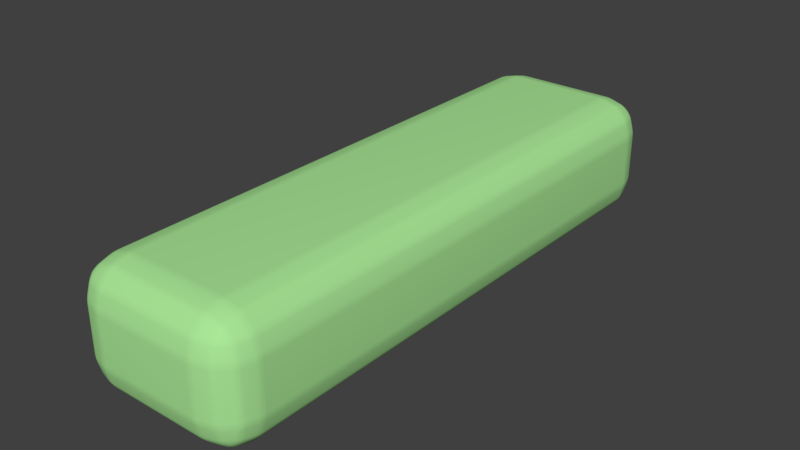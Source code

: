 # Source: box.blend  (saved by Blender 2.79.0; exported with 4.5.12 LTS)
import bpy
from mathutils import Matrix  # noqa: F401  (used for matrix-valued properties, if any)

bpy.ops.wm.read_factory_settings(use_empty=True)
scene = bpy.context.scene
scene.name = 'Scene'

# ---- collections
col_collection_1 = bpy.data.collections.new('Collection 1'); scene.collection.children.link(col_collection_1)

# ---- materials (node trees are filled in below, after node groups)
mat_material_001 = bpy.data.materials.new('Material.001')
mat_material_001.alpha_threshold = 0.0
mat_material_001.use_transparent_shadow = False
mat_material_001.diffuse_color = (0.4033, 0.8, 0.31, 1.0)
mat_material_001.roughness = 0.5

# ---- material node trees

# ---- world
world_world = bpy.data.worlds.new('World'); scene.world = world_world
world_world.color = (0.05088, 0.05088, 0.05088)
world_world.use_sun_shadow = False
world_world.sun_shadow_jitter_overblur = 0.0
world_world.cycles.sampling_method = 'MANUAL'

# ---- meshes
me_cube_001 = bpy.data.meshes.new('Cube.001')
me_cube_001.from_pydata([(-0.2995, -0.1495, -1.558), (-0.2995, -0.35, -1.358), (-0.5, -0.1495, -1.358), (-0.2995, -0.2496, -1.531), (-0.3996, -0.1495, -1.531), (-0.3954, -0.2454, -1.505), (-0.3996, -0.3232, -1.358), (-0.2995, -0.3232, -1.458), (-0.3954, -0.2972, -1.454), (-0.4732, -0.1495, -1.458), (-0.4732, -0.2496, -1.358), (-0.4472, -0.2454, -1.454), (-0.2995, -0.35, 1.579), (-0.2995, -0.1495, 1.779), (-0.5, -0.1495, 1.579), (-0.2995, -0.3232, 1.679), (-0.3996, -0.3232, 1.579), (-0.3954, -0.2972, 1.674), (-0.3996, -0.1495, 1.752), (-0.2995, -0.2496, 1.752), (-0.3954, -0.2454, 1.726), (-0.4732, -0.2496, 1.579), (-0.4732, -0.1495, 1.679), (-0.4472, -0.2454, 1.674), (-0.2995, 0.1495, -1.558), (-0.5, 0.1495, -1.358), (-0.2995, 0.35, -1.358), (-0.3996, 0.1495, -1.531), (-0.2995, 0.2496, -1.531), (-0.3954, 0.2454, -1.505), (-0.4732, 0.2496, -1.358), (-0.4732, 0.1495, -1.458), (-0.4472, 0.2454, -1.454), (-0.2995, 0.3232, -1.458), (-0.3996, 0.3232, -1.358), (-0.3954, 0.2972, -1.454), (-0.2995, 0.1495, 1.779), (-0.2995, 0.35, 1.579), (-0.5, 0.1495, 1.579), (-0.2995, 0.2496, 1.752), (-0.3996, 0.1495, 1.752), (-0.3954, 0.2454, 1.726), (-0.3996, 0.3232, 1.579), (-0.2995, 0.3232, 1.679), (-0.3954, 0.2972, 1.674), (-0.4732, 0.1495, 1.679), (-0.4732, 0.2496, 1.579), (-0.4472, 0.2454, 1.674), (0.2995, -0.1495, -1.558), (0.5, -0.1495, -1.358), (0.2995, -0.35, -1.358), (0.3996, -0.1495, -1.531), (0.2995, -0.2496, -1.531), (0.3954, -0.2454, -1.505), (0.4732, -0.2496, -1.358), (0.4732, -0.1495, -1.458), (0.4472, -0.2454, -1.454), (0.2995, -0.3232, -1.458), (0.3996, -0.3232, -1.358), (0.3954, -0.2972, -1.454), (0.2995, -0.1495, 1.779), (0.2995, -0.35, 1.579), (0.5, -0.1495, 1.579), (0.2995, -0.2496, 1.752), (0.3996, -0.1495, 1.752), (0.3954, -0.2454, 1.726), (0.3996, -0.3232, 1.579), (0.2995, -0.3232, 1.679), (0.3954, -0.2972, 1.674), (0.4732, -0.1495, 1.679), (0.4732, -0.2496, 1.579), (0.4472, -0.2454, 1.674), (0.2995, 0.1495, -1.558), (0.2995, 0.35, -1.358), (0.5, 0.1495, -1.358), (0.2995, 0.2496, -1.531), (0.3996, 0.1495, -1.531), (0.3954, 0.2454, -1.505), (0.3996, 0.3232, -1.358), (0.2995, 0.3232, -1.458), (0.3954, 0.2972, -1.454), (0.4732, 0.1495, -1.458), (0.4732, 0.2496, -1.358), (0.4472, 0.2454, -1.454), (0.2995, 0.1495, 1.779), (0.5, 0.1495, 1.579), (0.2995, 0.35, 1.579), (0.3996, 0.1495, 1.752), (0.2995, 0.2496, 1.752), (0.3954, 0.2454, 1.726), (0.4732, 0.2496, 1.579), (0.4732, 0.1495, 1.679), (0.4472, 0.2454, 1.674), (0.2995, 0.3232, 1.679), (0.3996, 0.3232, 1.579), (0.3954, 0.2972, 1.674)], [], [(50, 61, 12, 1), (74, 85, 62, 49), (84, 36, 13, 60), (2, 14, 38, 25), (26, 37, 86, 73), (0, 3, 5, 4), (3, 7, 8, 5), (1, 6, 8, 7), (6, 10, 11, 8), (2, 9, 11, 10), (9, 4, 5, 11), (5, 8, 11), (12, 15, 17, 16), (15, 19, 20, 17), (13, 18, 20, 19), (18, 22, 23, 20), (14, 21, 23, 22), (21, 16, 17, 23), (17, 20, 23), (24, 27, 29, 28), (27, 31, 32, 29), (25, 30, 32, 31), (30, 34, 35, 32), (26, 33, 35, 34), (33, 28, 29, 35), (29, 32, 35), (36, 39, 41, 40), (39, 43, 44, 41), (37, 42, 44, 43), (42, 46, 47, 44), (38, 45, 47, 46), (45, 40, 41, 47), (41, 44, 47), (48, 51, 53, 52), (51, 55, 56, 53), (49, 54, 56, 55), (54, 58, 59, 56), (50, 57, 59, 58), (57, 52, 53, 59), (53, 56, 59), (60, 63, 65, 64), (63, 67, 68, 65), (61, 66, 68, 67), (66, 70, 71, 68), (62, 69, 71, 70), (69, 64, 65, 71), (65, 68, 71), (72, 75, 77, 76), (75, 79, 80, 77), (73, 78, 80, 79), (78, 82, 83, 80), (74, 81, 83, 82), (81, 76, 77, 83), (77, 80, 83), (84, 87, 89, 88), (87, 91, 92, 89), (85, 90, 92, 91), (90, 94, 95, 92), (86, 93, 95, 94), (93, 88, 89, 95), (89, 92, 95), (24, 0, 4, 27), (27, 4, 9, 31), (31, 9, 2, 25), (1, 12, 16, 6), (6, 16, 21, 10), (10, 21, 14, 2), (13, 36, 40, 18), (18, 40, 45, 22), (22, 45, 38, 14), (37, 26, 34, 42), (42, 34, 30, 46), (46, 30, 25, 38), (72, 24, 28, 75), (75, 28, 33, 79), (79, 33, 26, 73), (36, 84, 88, 39), (39, 88, 93, 43), (43, 93, 86, 37), (85, 74, 82, 90), (90, 82, 78, 94), (94, 78, 73, 86), (48, 72, 76, 51), (51, 76, 81, 55), (55, 81, 74, 49), (84, 60, 64, 87), (87, 64, 69, 91), (91, 69, 62, 85), (61, 50, 58, 66), (66, 58, 54, 70), (70, 54, 49, 62), (0, 48, 52, 3), (3, 52, 57, 7), (7, 57, 50, 1), (60, 13, 19, 63), (63, 19, 15, 67), (67, 15, 12, 61), (24, 72, 48, 0)])
me_cube_001.polygons.foreach_set('use_smooth', [True] * 98)
_uv = me_cube_001.uv_layers.new(name='UVMap')
_uv.uv.foreach_set('vector', [0.649, 0.06155, 0.649, 0.7649, 0.5056, 0.7649, 0.5056, 0.06155, 0.2093, 0.06155, 0.2093, 0.7649, 0.1377, 0.7649, 0.1377, 0.06155, 0.8403, 0.3686, 0.9838, 0.3686, 0.9838, 0.4402, 0.8403, 0.4402, 0.4305, 0.06155, 0.4305, 0.7649, 0.3589, 0.7649, 0.3589, 0.06155, 0.793, 0.06155, 0.793, 0.7649, 0.6495, 0.7649, 0.6495, 0.06155, 0.7918, 0.914, 0.7656, 0.9083, 0.7719, 0.8851, 0.7942, 0.8889, 0.7656, 0.9083, 0.7415, 0.895, 0.7577, 0.8765, 0.7719, 0.8851, 0.7221, 0.8767, 0.7416, 0.8586, 0.7577, 0.8765, 0.7415, 0.895, 0.7416, 0.8586, 0.7656, 0.8455, 0.7723, 0.8688, 0.7577, 0.8765, 0.7918, 0.8399, 0.7942, 0.8646, 0.7723, 0.8688, 0.7656, 0.8455, 0.7942, 0.8646, 0.7942, 0.8889, 0.7719, 0.8851, 0.7723, 0.8688, 0.7719, 0.8851, 0.7577, 0.8765, 0.7723, 0.8688, 0.7224, 0.8767, 0.7419, 0.8586, 0.758, 0.8765, 0.7418, 0.895, 0.7419, 0.8586, 0.7659, 0.8455, 0.7726, 0.8688, 0.758, 0.8765, 0.7921, 0.8399, 0.7946, 0.8646, 0.7726, 0.8688, 0.7659, 0.8455, 0.7946, 0.8646, 0.7945, 0.889, 0.7722, 0.8851, 0.7726, 0.8688, 0.7921, 0.9141, 0.7659, 0.9083, 0.7722, 0.8851, 0.7945, 0.889, 0.7659, 0.9083, 0.7418, 0.895, 0.758, 0.8765, 0.7722, 0.8851, 0.758, 0.8765, 0.7726, 0.8688, 0.7722, 0.8851, 0.8656, 0.9141, 0.8632, 0.8892, 0.8852, 0.8853, 0.8919, 0.9086, 0.8632, 0.8892, 0.8631, 0.865, 0.8852, 0.869, 0.8852, 0.8853, 0.8655, 0.8399, 0.8916, 0.8457, 0.8852, 0.869, 0.8631, 0.865, 0.8916, 0.8457, 0.9157, 0.8589, 0.8997, 0.8775, 0.8852, 0.869, 0.9353, 0.877, 0.9159, 0.8954, 0.8997, 0.8775, 0.9157, 0.8589, 0.9159, 0.8954, 0.8919, 0.9086, 0.8852, 0.8853, 0.8997, 0.8775, 0.8852, 0.8853, 0.8852, 0.869, 0.8997, 0.8775, 0.8659, 0.8399, 0.8921, 0.8457, 0.8857, 0.8689, 0.8634, 0.865, 0.8921, 0.8457, 0.9161, 0.859, 0.9, 0.8775, 0.8857, 0.8689, 0.9356, 0.8773, 0.916, 0.8954, 0.9, 0.8775, 0.9161, 0.859, 0.916, 0.8954, 0.8921, 0.9085, 0.8853, 0.8852, 0.9, 0.8775, 0.8659, 0.9141, 0.8634, 0.8894, 0.8853, 0.8852, 0.8921, 0.9085, 0.8634, 0.8894, 0.8634, 0.865, 0.8857, 0.8689, 0.8853, 0.8852, 0.8857, 0.8689, 0.9, 0.8775, 0.8853, 0.8852, 0.7918, 0.8398, 0.7943, 0.8646, 0.7722, 0.8685, 0.7655, 0.8452, 0.7943, 0.8646, 0.7944, 0.8888, 0.7722, 0.8848, 0.7722, 0.8685, 0.7919, 0.9139, 0.7658, 0.9081, 0.7722, 0.8848, 0.7944, 0.8888, 0.7658, 0.9081, 0.7417, 0.895, 0.7577, 0.8763, 0.7722, 0.8848, 0.7221, 0.8768, 0.7416, 0.8585, 0.7577, 0.8763, 0.7417, 0.895, 0.7416, 0.8585, 0.7655, 0.8452, 0.7722, 0.8685, 0.7577, 0.8763, 0.7722, 0.8685, 0.7722, 0.8848, 0.7577, 0.8763, 0.7915, 0.9141, 0.7653, 0.9083, 0.7716, 0.8851, 0.7939, 0.8889, 0.7653, 0.9083, 0.7412, 0.895, 0.7574, 0.8765, 0.7716, 0.8851, 0.7218, 0.8768, 0.7414, 0.8586, 0.7574, 0.8765, 0.7412, 0.895, 0.7414, 0.8586, 0.7653, 0.8455, 0.772, 0.8688, 0.7574, 0.8765, 0.7915, 0.8399, 0.794, 0.8646, 0.772, 0.8688, 0.7653, 0.8455, 0.794, 0.8646, 0.7939, 0.8889, 0.7716, 0.8851, 0.772, 0.8688, 0.7716, 0.8851, 0.7574, 0.8765, 0.772, 0.8688, 0.8656, 0.8398, 0.8918, 0.8455, 0.8855, 0.8687, 0.8632, 0.8649, 0.8918, 0.8455, 0.9159, 0.8588, 0.8997, 0.8773, 0.8855, 0.8687, 0.9353, 0.8771, 0.9158, 0.8952, 0.8997, 0.8773, 0.9159, 0.8588, 0.9158, 0.8952, 0.8918, 0.9083, 0.8851, 0.885, 0.8997, 0.8773, 0.8657, 0.9139, 0.8632, 0.8892, 0.8851, 0.885, 0.8918, 0.9083, 0.8632, 0.8892, 0.8632, 0.8649, 0.8855, 0.8687, 0.8851, 0.885, 0.8855, 0.8687, 0.8997, 0.8773, 0.8851, 0.885, 0.8653, 0.9141, 0.8629, 0.8893, 0.8849, 0.8853, 0.8917, 0.9086, 0.8629, 0.8893, 0.8628, 0.865, 0.885, 0.869, 0.8849, 0.8853, 0.8652, 0.8399, 0.8913, 0.8457, 0.885, 0.869, 0.8628, 0.865, 0.8913, 0.8457, 0.9155, 0.8589, 0.8994, 0.8775, 0.885, 0.869, 0.935, 0.8771, 0.9156, 0.8954, 0.8994, 0.8775, 0.9155, 0.8589, 0.9156, 0.8954, 0.8917, 0.9086, 0.8849, 0.8853, 0.8994, 0.8775, 0.8849, 0.8853, 0.885, 0.869, 0.8994, 0.8775, 0.8656, 0.9141, 0.7918, 0.914, 0.7942, 0.8889, 0.8632, 0.8892, 0.8632, 0.8892, 0.7942, 0.8889, 0.7942, 0.8646, 0.8631, 0.865, 0.8631, 0.865, 0.7942, 0.8646, 0.7918, 0.8399, 0.8655, 0.8399, 0.5051, 0.06155, 0.5051, 0.7649, 0.4803, 0.7649, 0.4803, 0.06155, 0.4803, 0.06155, 0.4803, 0.7649, 0.4553, 0.7649, 0.4553, 0.06155, 0.4553, 0.06155, 0.4553, 0.7649, 0.4305, 0.7649, 0.4305, 0.06155, 0.7921, 0.8399, 0.8659, 0.8399, 0.8634, 0.865, 0.7946, 0.8646, 0.7946, 0.8646, 0.8634, 0.865, 0.8634, 0.8894, 0.7945, 0.889, 0.7945, 0.889, 0.8634, 0.8894, 0.8659, 0.9141, 0.7921, 0.9141, 0.2843, 0.7649, 0.2843, 0.06155, 0.3091, 0.06155, 0.3091, 0.7649, 0.3091, 0.7649, 0.3091, 0.06155, 0.3341, 0.06155, 0.3341, 0.7649, 0.3341, 0.7649, 0.3341, 0.06155, 0.3589, 0.06155, 0.3589, 0.7649, 0.9846, 0.369, 0.8411, 0.369, 0.8411, 0.3442, 0.9846, 0.3442, 0.9846, 0.3442, 0.8411, 0.3442, 0.8411, 0.3192, 0.9846, 0.3192, 0.9846, 0.3192, 0.8411, 0.3192, 0.8411, 0.2944, 0.9846, 0.2944, 0.9838, 0.3686, 0.8403, 0.3686, 0.8403, 0.3437, 0.9838, 0.3437, 0.9838, 0.3437, 0.8403, 0.3437, 0.8403, 0.3188, 0.9838, 0.3188, 0.9838, 0.3188, 0.8403, 0.3188, 0.8403, 0.294, 0.9838, 0.294, 0.2093, 0.7649, 0.2093, 0.06155, 0.2341, 0.06155, 0.2341, 0.7649, 0.2341, 0.7649, 0.2341, 0.06155, 0.259, 0.06155, 0.259, 0.7649, 0.259, 0.7649, 0.259, 0.06155, 0.2839, 0.06155, 0.2839, 0.7649, 0.7918, 0.8398, 0.8656, 0.8398, 0.8632, 0.8649, 0.7943, 0.8646, 0.7943, 0.8646, 0.8632, 0.8649, 0.8632, 0.8892, 0.7944, 0.8888, 0.7944, 0.8888, 0.8632, 0.8892, 0.8657, 0.9139, 0.7919, 0.9139, 0.8653, 0.9141, 0.7915, 0.9141, 0.7939, 0.8889, 0.8629, 0.8893, 0.8629, 0.8893, 0.7939, 0.8889, 0.794, 0.8646, 0.8628, 0.865, 0.8628, 0.865, 0.794, 0.8646, 0.7915, 0.8399, 0.8652, 0.8399, 0.06309, 0.7649, 0.06308, 0.06155, 0.08791, 0.06155, 0.08791, 0.7649, 0.08791, 0.7649, 0.08791, 0.06155, 0.1128, 0.06155, 0.1128, 0.7649, 0.1128, 0.7649, 0.1128, 0.06155, 0.1377, 0.06155, 0.1377, 0.7649, 0.8411, 0.4406, 0.9846, 0.4406, 0.9846, 0.4654, 0.8411, 0.4654, 0.8411, 0.4654, 0.9846, 0.4654, 0.9846, 0.4904, 0.8411, 0.4904, 0.8411, 0.4904, 0.9846, 0.4904, 0.9846, 0.5152, 0.8411, 0.5152, 0.8403, 0.4402, 0.9838, 0.4402, 0.9838, 0.465, 0.8403, 0.465, 0.8403, 0.465, 0.9838, 0.465, 0.9838, 0.4899, 0.8403, 0.4899, 0.8403, 0.4899, 0.9838, 0.4899, 0.9838, 0.5148, 0.8403, 0.5148, 0.8411, 0.369, 0.9846, 0.369, 0.9846, 0.4406, 0.8411, 0.4406])
me_cube_001.materials.append(mat_material_001)
me_cube_001.use_remesh_preserve_volume = False
me_cube_001.use_remesh_preserve_attributes = False
me_cube_001.use_mirror_vertex_groups = False
me_cube_001.update()

# ---- objects
ob_cube = bpy.data.objects.new('Cube', me_cube_001)

# ---- transforms, parenting, visibility, modifiers, constraints
ob_cube.location = (0.0, 0.0, 0.0)
ob_cube.rotation_euler = (1.571, -0.0, 0.0)
ob_cube.lineart.crease_threshold = 0.0
_m = ob_cube.modifiers.new('Bevel.001', 'BEVEL')
_m.width = 0.401
_m.width_pct = 0.401
_m.segments = 3
_m.limit_method = 'NONE'
_m.spread = 0.0

# ---- collection membership
col_collection_1.objects.link(ob_cube)

# ---- scene / render settings (as saved in the file)
scene.frame_start = 1; scene.frame_end = 250; scene.frame_set(1)
scene.render.engine = 'BLENDER_EEVEE_NEXT'
scene.render.resolution_percentage = 50
scene.render.dither_intensity = 0.0
scene.cycles.use_denoising = False
scene.cycles.samples = 128
scene.cycles.sampling_pattern = 'TABULATED_SOBOL'
scene.cycles.use_adaptive_sampling = False
scene.cycles.use_light_tree = False
scene.cycles.blur_glossy = 0.0
scene.cycles.sample_clamp_indirect = 0.0
scene.view_settings.view_transform = 'Standard'
bpy.context.view_layer.update()

# ---- added for rendering (the .blend has no active camera and no usable light): camera, sun
cam_auto = bpy.data.cameras.new('AutoCamera')
cam_auto.lens = 50.0
cam_auto.sensor_width = 36.0
cam_auto.clip_end = 1000.0
ob_auto_camera = bpy.data.objects.new('AutoCamera', cam_auto)
scene.collection.objects.link(ob_auto_camera)
ob_auto_camera.location = (3.28773, -4.05568, 2.63018)
ob_auto_camera.rotation_euler = (1.09748, -7.21219e-08, 0.694738)
scene.camera = ob_auto_camera
light_auto_sun = bpy.data.lights.new('AutoSun', 'SUN')
light_auto_sun.energy = 3.0
light_auto_sun.angle = 0.0523599
ob_auto_sun = bpy.data.objects.new('AutoSun', light_auto_sun)
scene.collection.objects.link(ob_auto_sun)
ob_auto_sun.rotation_euler = (0.872665, 0.174533, 0.523599)
bpy.context.view_layer.update()
